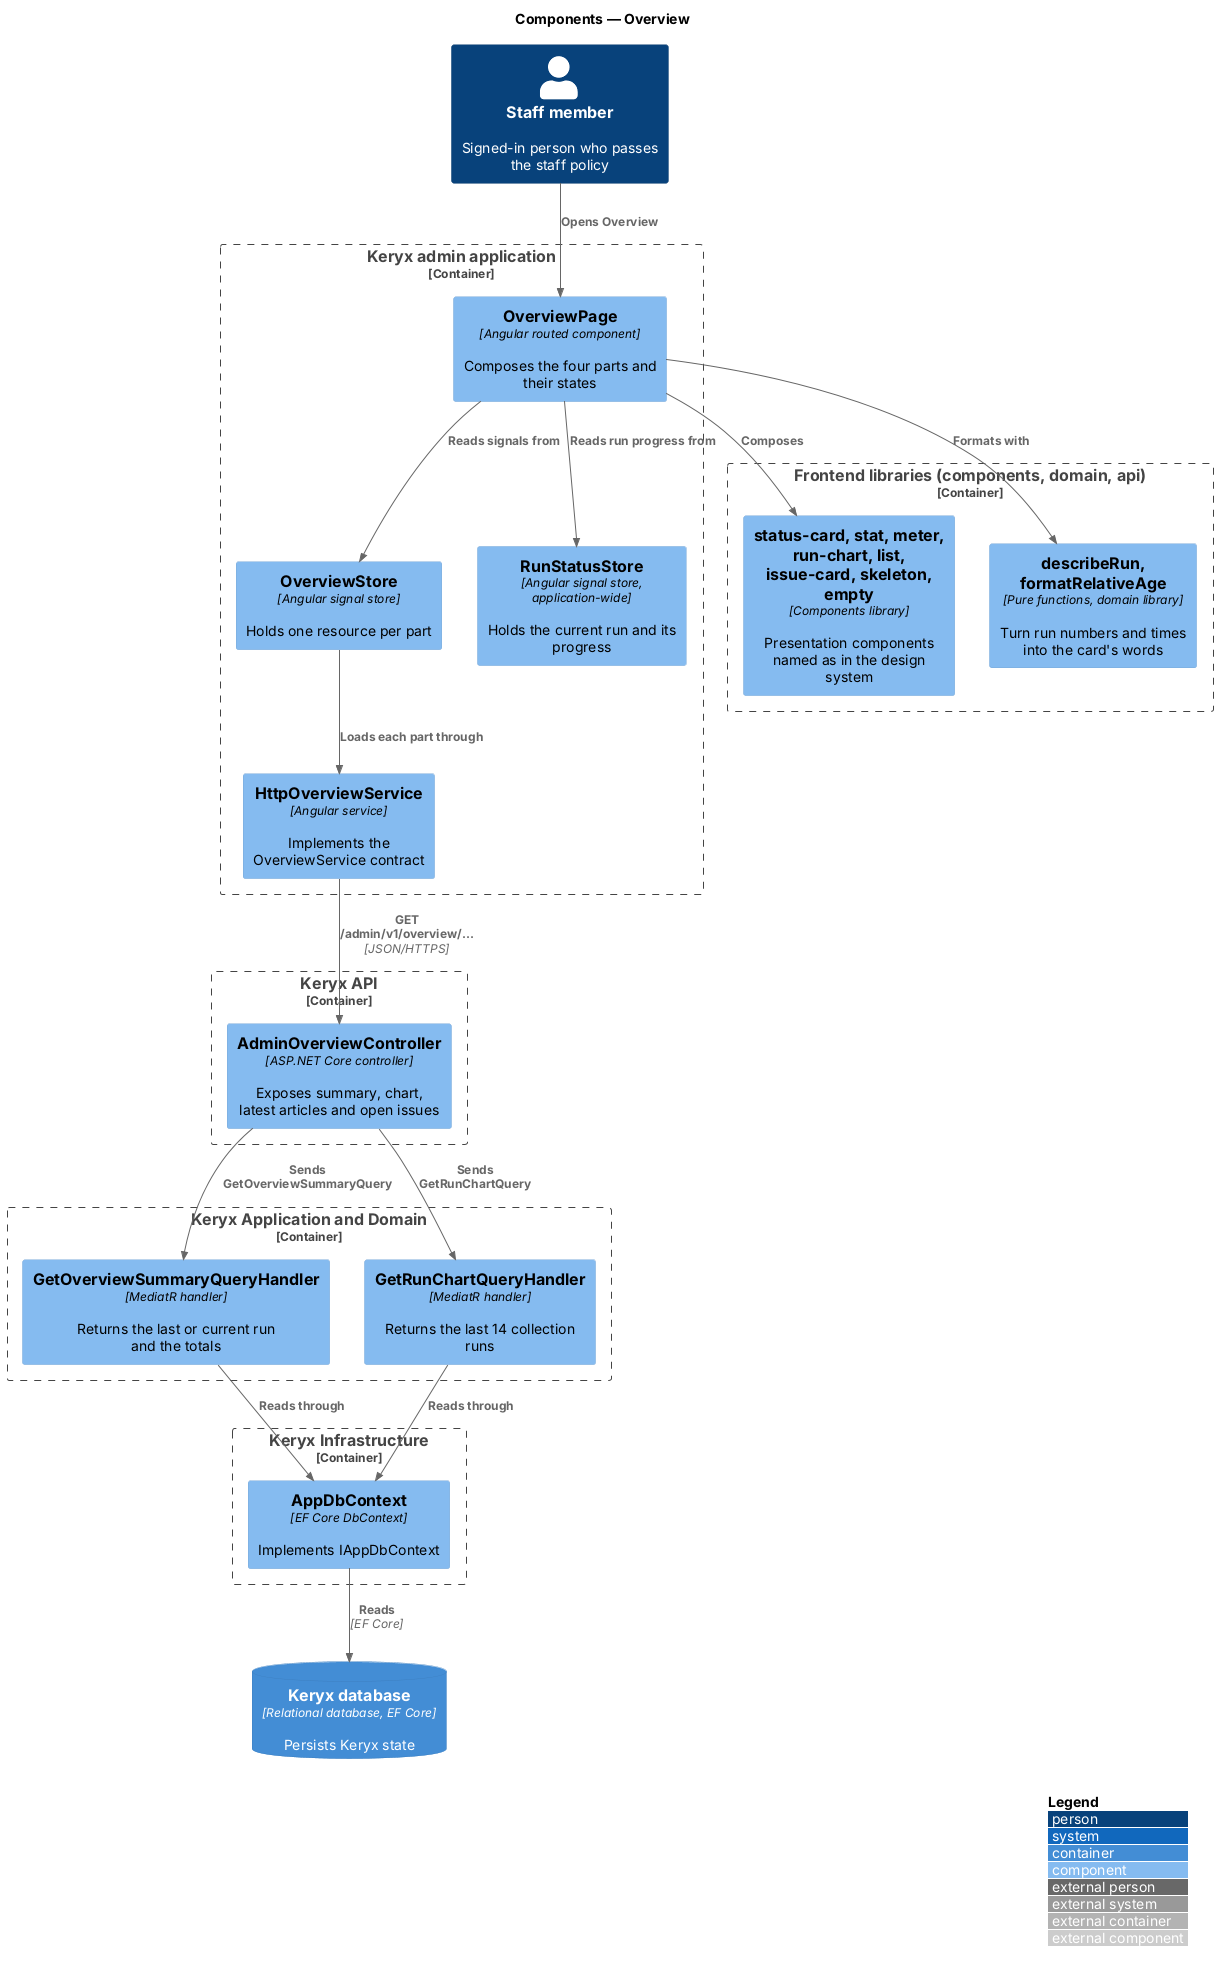

The diagram above was rendered by PlantUML. Its source (embedded in the PNG):
@startuml
!include <C4/C4_Component>
LAYOUT_WITH_LEGEND()
title Components — Overview

Person(staff, "Staff member", "Signed-in person who passes the staff policy")
Container_Boundary(admin_b, "Keryx admin application") {
  Component(page, "OverviewPage", "Angular routed component", "Composes the four parts and their states")
  Component(store, "OverviewStore", "Angular signal store", "Holds one resource per part")
  Component(rs, "RunStatusStore", "Angular signal store, application-wide", "Holds the current run and its progress")
  Component(svc, "HttpOverviewService", "Angular service", "Implements the OverviewService contract")
}
Container_Boundary(lib_b, "Frontend libraries (components, domain, api)") {
  Component(lib, "status-card, stat, meter, run-chart, list, issue-card, skeleton, empty", "Components library", "Presentation components named as in the design system")
  Component(fmt, "describeRun, formatRelativeAge", "Pure functions, domain library", "Turn run numbers and times into the card's words")
}
Container_Boundary(api_b, "Keryx API") {
  Component(ctrl, "AdminOverviewController", "ASP.NET Core controller", "Exposes summary, chart, latest articles and open issues")
}
Container_Boundary(app_b, "Keryx Application and Domain") {
  Component(h, "GetOverviewSummaryQueryHandler", "MediatR handler", "Returns the last or current run and the totals")
  Component(ch, "GetRunChartQueryHandler", "MediatR handler", "Returns the last 14 collection runs")
}
Container_Boundary(inf_b, "Keryx Infrastructure") {
  Component(ctx, "AppDbContext", "EF Core DbContext", "Implements IAppDbContext")
}
ContainerDb(db, "Keryx database", "Relational database, EF Core", "Persists Keryx state")

Rel(staff, page, "Opens Overview")
Rel(page, store, "Reads signals from")
Rel(page, rs, "Reads run progress from")
Rel(page, lib, "Composes")
Rel(page, fmt, "Formats with")
Rel(store, svc, "Loads each part through")
Rel(svc, ctrl, "GET /admin/v1/overview/…", "JSON/HTTPS")
Rel(ctrl, h, "Sends GetOverviewSummaryQuery")
Rel(ctrl, ch, "Sends GetRunChartQuery")
Rel(h, ctx, "Reads through")
Rel(ch, ctx, "Reads through")
Rel(ctx, db, "Reads", "EF Core")
@enduml